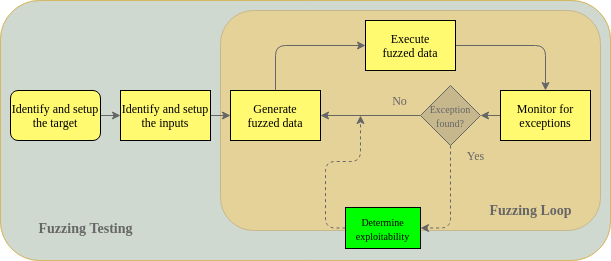

The diagram above was exported from draw.io. Its source (the exported page's mxGraphModel, read from the mxfile embedded in the PNG):
<mxGraphModel dx="1113" dy="798" grid="1" gridSize="10" guides="1" tooltips="1" connect="1" arrows="1" fold="1" page="1" pageScale="1" pageWidth="827" pageHeight="1169" math="0" shadow="0">
  <root>
    <mxCell id="0" />
    <mxCell id="1" parent="0" />
    <mxCell id="n07G5igNAWqy9VKFcbSD-1" value="" style="rounded=1;whiteSpace=wrap;html=1;fillColor=#D5E8D4;strokeColor=#d6b656;gradientColor=none;" parent="1" vertex="1">
      <mxGeometry x="10" y="230" width="610" height="260" as="geometry" />
    </mxCell>
    <mxCell id="pcv6e69SGLZQugEm7pIx-1" value="" style="rounded=1;whiteSpace=wrap;html=1;fillColor=#FFD966;strokeColor=#C2A44E;labelBorderColor=none;" parent="1" vertex="1">
      <mxGeometry x="230" y="240" width="380" height="220" as="geometry" />
    </mxCell>
    <mxCell id="pcv6e69SGLZQugEm7pIx-2" style="edgeStyle=orthogonalEdgeStyle;rounded=0;orthogonalLoop=1;jettySize=auto;html=1;exitX=1;exitY=0.5;exitDx=0;exitDy=0;entryX=0;entryY=0.5;entryDx=0;entryDy=0;" parent="1" source="pcv6e69SGLZQugEm7pIx-3" target="pcv6e69SGLZQugEm7pIx-5" edge="1">
      <mxGeometry relative="1" as="geometry" />
    </mxCell>
    <mxCell id="pcv6e69SGLZQugEm7pIx-4" style="edgeStyle=orthogonalEdgeStyle;rounded=0;orthogonalLoop=1;jettySize=auto;html=1;exitX=1;exitY=0.5;exitDx=0;exitDy=0;entryX=0;entryY=0.5;entryDx=0;entryDy=0;" parent="1" source="pcv6e69SGLZQugEm7pIx-5" target="pcv6e69SGLZQugEm7pIx-7" edge="1">
      <mxGeometry relative="1" as="geometry" />
    </mxCell>
    <mxCell id="njXEWnHKlRGendsUYd-M-7" style="edgeStyle=orthogonalEdgeStyle;rounded=1;jumpStyle=gap;orthogonalLoop=1;jettySize=auto;html=1;exitX=0.5;exitY=0;exitDx=0;exitDy=0;entryX=0;entryY=0.5;entryDx=0;entryDy=0;shadow=0;startArrow=none;startFill=0;targetPerimeterSpacing=0;strokeColor=#000000;" parent="1" source="pcv6e69SGLZQugEm7pIx-7" target="pcv6e69SGLZQugEm7pIx-9" edge="1">
      <mxGeometry relative="1" as="geometry" />
    </mxCell>
    <mxCell id="pcv6e69SGLZQugEm7pIx-8" style="edgeStyle=orthogonalEdgeStyle;rounded=1;orthogonalLoop=1;jettySize=auto;html=1;exitX=1;exitY=0.5;exitDx=0;exitDy=0;entryX=0.5;entryY=0;entryDx=0;entryDy=0;" parent="1" source="pcv6e69SGLZQugEm7pIx-9" target="pcv6e69SGLZQugEm7pIx-11" edge="1">
      <mxGeometry relative="1" as="geometry" />
    </mxCell>
    <mxCell id="pcv6e69SGLZQugEm7pIx-10" style="edgeStyle=orthogonalEdgeStyle;rounded=0;orthogonalLoop=1;jettySize=auto;html=1;exitX=0;exitY=0.5;exitDx=0;exitDy=0;entryX=1;entryY=0.5;entryDx=0;entryDy=0;" parent="1" source="pcv6e69SGLZQugEm7pIx-11" target="pcv6e69SGLZQugEm7pIx-15" edge="1">
      <mxGeometry relative="1" as="geometry" />
    </mxCell>
    <mxCell id="pcv6e69SGLZQugEm7pIx-14" style="edgeStyle=orthogonalEdgeStyle;rounded=0;orthogonalLoop=1;jettySize=auto;html=1;exitX=0;exitY=0.5;exitDx=0;exitDy=0;entryX=1;entryY=0.5;entryDx=0;entryDy=0;" parent="1" source="pcv6e69SGLZQugEm7pIx-15" target="pcv6e69SGLZQugEm7pIx-7" edge="1">
      <mxGeometry relative="1" as="geometry" />
    </mxCell>
    <mxCell id="njXEWnHKlRGendsUYd-M-2" style="edgeStyle=orthogonalEdgeStyle;rounded=1;orthogonalLoop=1;jettySize=auto;html=1;exitX=0.5;exitY=1;exitDx=0;exitDy=0;entryX=1;entryY=0.5;entryDx=0;entryDy=0;dashed=1;" parent="1" source="pcv6e69SGLZQugEm7pIx-15" target="pcv6e69SGLZQugEm7pIx-18" edge="1">
      <mxGeometry relative="1" as="geometry" />
    </mxCell>
    <mxCell id="pcv6e69SGLZQugEm7pIx-15" value="&lt;font face=&quot;Georgia&quot; style=&quot;font-size: 10px&quot;&gt;Exception found&lt;/font&gt;&lt;font style=&quot;font-size: 10px&quot; face=&quot;Georgia&quot;&gt;?&lt;/font&gt;" style="rhombus;whiteSpace=wrap;html=1;fillColor=#C2A44E;" parent="1" vertex="1">
      <mxGeometry x="430" y="315" width="60" height="60" as="geometry" />
    </mxCell>
    <mxCell id="pcv6e69SGLZQugEm7pIx-16" value="&lt;font face=&quot;Georgia&quot;&gt;No&lt;/font&gt;" style="text;html=1;align=center;verticalAlign=middle;resizable=0;points=[];autosize=1;" parent="1" vertex="1">
      <mxGeometry x="394" y="320" width="30" height="20" as="geometry" />
    </mxCell>
    <mxCell id="pcv6e69SGLZQugEm7pIx-17" value="&lt;font face=&quot;Georgia&quot;&gt;Yes&lt;/font&gt;" style="text;html=1;align=center;verticalAlign=middle;resizable=0;points=[];autosize=1;" parent="1" vertex="1">
      <mxGeometry x="470" y="375" width="30" height="20" as="geometry" />
    </mxCell>
    <mxCell id="njXEWnHKlRGendsUYd-M-6" style="edgeStyle=orthogonalEdgeStyle;rounded=1;jumpStyle=gap;orthogonalLoop=1;jettySize=auto;html=1;exitX=0;exitY=0.5;exitDx=0;exitDy=0;shadow=0;dashed=1;startArrow=none;startFill=0;targetPerimeterSpacing=0;strokeColor=#000000;" parent="1" source="pcv6e69SGLZQugEm7pIx-18" edge="1">
      <mxGeometry relative="1" as="geometry">
        <mxPoint x="370" y="345" as="targetPoint" />
      </mxGeometry>
    </mxCell>
    <mxCell id="njXEWnHKlRGendsUYd-M-8" value="&lt;b&gt;&lt;font face=&quot;Georgia&quot; style=&quot;font-size: 14px&quot;&gt;Fuzzing Loop&lt;/font&gt;&lt;/b&gt;" style="text;html=1;align=center;verticalAlign=middle;resizable=0;points=[];autosize=1;" parent="1" vertex="1">
      <mxGeometry x="490" y="430" width="100" height="20" as="geometry" />
    </mxCell>
    <mxCell id="n07G5igNAWqy9VKFcbSD-2" value="&lt;b&gt;&lt;font face=&quot;Georgia&quot; style=&quot;font-size: 14px&quot;&gt;Fuzzing Testing&lt;/font&gt;&lt;/b&gt;" style="text;html=1;align=center;verticalAlign=middle;resizable=0;points=[];autosize=1;" parent="1" vertex="1">
      <mxGeometry x="40" y="447.5" width="110" height="20" as="geometry" />
    </mxCell>
    <mxCell id="in7oN3JozVTYW5pM9yNo-1" value="" style="rounded=1;whiteSpace=wrap;html=1;strokeColor=#d6b656;gradientColor=none;opacity=50;fillColor=#CCCCCC;" parent="1" vertex="1">
      <mxGeometry x="10" y="230" width="610" height="260" as="geometry" />
    </mxCell>
    <mxCell id="pcv6e69SGLZQugEm7pIx-5" value="&lt;font face=&quot;Georgia&quot;&gt;Identify and setup&lt;br&gt;the inputs&lt;/font&gt;" style="rounded=0;whiteSpace=wrap;html=1;fillColor=#FFFA70;" parent="1" vertex="1">
      <mxGeometry x="130" y="320" width="90" height="50" as="geometry" />
    </mxCell>
    <mxCell id="pcv6e69SGLZQugEm7pIx-3" value="&lt;font face=&quot;Georgia&quot;&gt;Identify and setup&lt;br&gt;the target&lt;/font&gt;" style="rounded=1;whiteSpace=wrap;html=1;fillColor=#FFFA70;" parent="1" vertex="1">
      <mxGeometry x="20" y="320" width="90" height="50" as="geometry" />
    </mxCell>
    <mxCell id="pcv6e69SGLZQugEm7pIx-7" value="&lt;font face=&quot;Georgia&quot;&gt;Generate&lt;/font&gt;&lt;br&gt;&lt;font face=&quot;Georgia&quot;&gt;fuzzed data&lt;/font&gt;" style="rounded=0;whiteSpace=wrap;html=1;fillColor=#FFFA70;" parent="1" vertex="1">
      <mxGeometry x="240" y="320" width="90" height="50" as="geometry" />
    </mxCell>
    <mxCell id="pcv6e69SGLZQugEm7pIx-9" value="&lt;font face=&quot;Georgia&quot;&gt;Execute&lt;br&gt;fuzzed data&lt;/font&gt;" style="rounded=0;whiteSpace=wrap;html=1;fillColor=#FFFA70;" parent="1" vertex="1">
      <mxGeometry x="375" y="250" width="90" height="50" as="geometry" />
    </mxCell>
    <mxCell id="pcv6e69SGLZQugEm7pIx-11" value="&lt;font face=&quot;Georgia&quot;&gt;Monitor for&lt;br&gt;exceptions&lt;/font&gt;" style="rounded=0;whiteSpace=wrap;html=1;fillColor=#FFFA70;" parent="1" vertex="1">
      <mxGeometry x="510" y="320" width="90" height="50" as="geometry" />
    </mxCell>
    <mxCell id="pcv6e69SGLZQugEm7pIx-18" value="&lt;font style=&quot;font-size: 10px ; line-height: 100%&quot; face=&quot;Georgia&quot;&gt;&lt;font style=&quot;font-size: 10px&quot;&gt;Determine&lt;br&gt;&lt;/font&gt;exploitability&lt;/font&gt;" style="rounded=0;whiteSpace=wrap;html=1;fillColor=#00FF00;" parent="1" vertex="1">
      <mxGeometry x="355" y="437" width="75" height="41" as="geometry" />
    </mxCell>
  </root>
</mxGraphModel>